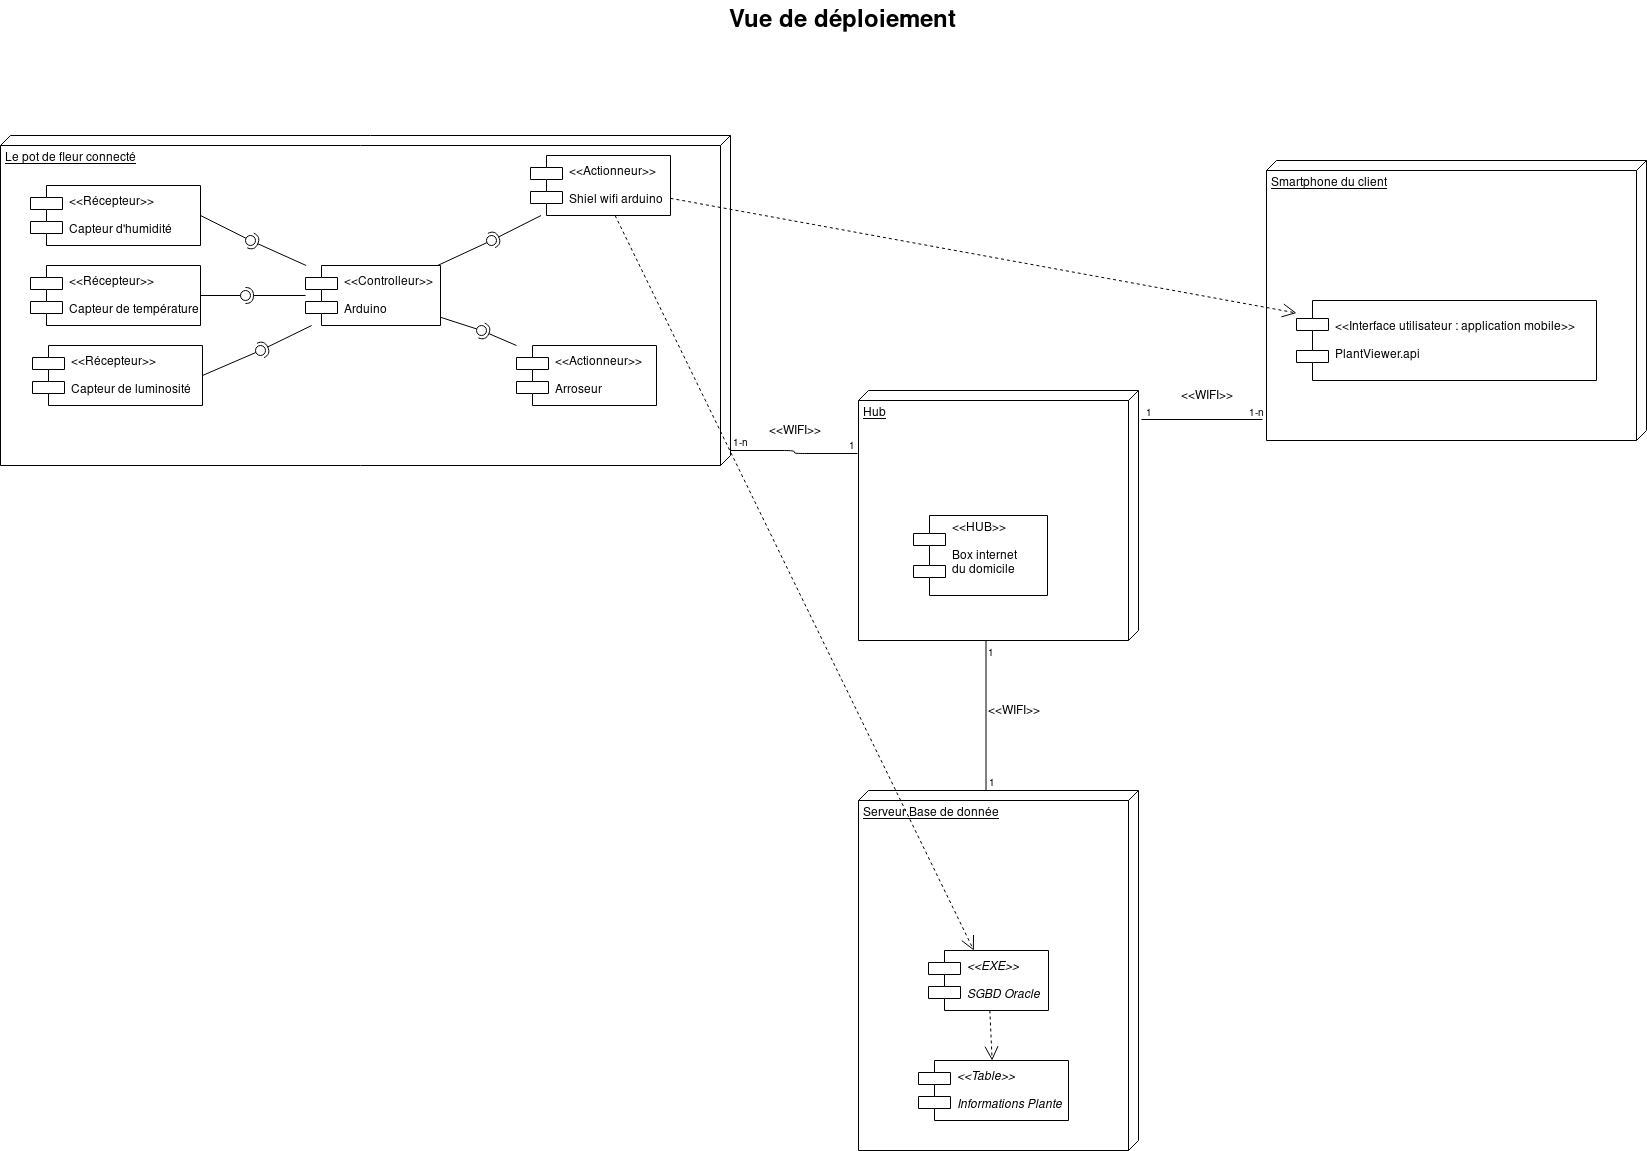

The diagram above was exported from draw.io. Its source (the exported page's mxGraphModel, read from the mxfile embedded in the PNG):
<mxGraphModel dx="1451" dy="819" grid="1" gridSize="10" guides="1" tooltips="1" connect="1" arrows="1" fold="1" page="1" pageScale="1.5" pageWidth="1169" pageHeight="826" background="none" math="0" shadow="0">
  <root>
    <mxCell id="0" style=";html=1;" />
    <mxCell id="1" style=";html=1;" parent="0" />
    <mxCell id="1672d66443f91eb5-23" value="Vue de déploiement" style="text;strokeColor=none;fillColor=none;html=1;fontSize=24;fontStyle=1;verticalAlign=middle;align=center;" parent="1" vertex="1">
      <mxGeometry x="120" y="40" width="1510" height="40" as="geometry" />
    </mxCell>
    <mxCell id="eNOC3OX7BmBAmdgl9jri-1" value="Serveur Base de donnée" style="verticalAlign=top;align=left;spacingTop=8;spacingLeft=2;spacingRight=12;shape=cube;size=10;direction=south;fontStyle=4;html=1;" parent="1" vertex="1">
      <mxGeometry x="892" y="830" width="280" height="360" as="geometry" />
    </mxCell>
    <mxCell id="eNOC3OX7BmBAmdgl9jri-2" value="&lt;&lt;EXE&gt;&gt;&#10;&#10;SGBD Oracle" style="shape=component;align=left;spacingLeft=36;fontStyle=2" parent="1" vertex="1">
      <mxGeometry x="962" y="990" width="120" height="60" as="geometry" />
    </mxCell>
    <mxCell id="eNOC3OX7BmBAmdgl9jri-3" value="&lt;&lt;Table&gt;&gt;&#10;&#10;Informations Plante" style="shape=component;align=left;spacingLeft=36;fontStyle=2" parent="1" vertex="1">
      <mxGeometry x="952" y="1100" width="150" height="60" as="geometry" />
    </mxCell>
    <mxCell id="eNOC3OX7BmBAmdgl9jri-5" value="Hub" style="verticalAlign=top;align=left;spacingTop=8;spacingLeft=2;spacingRight=12;shape=cube;size=10;direction=south;fontStyle=4;html=1;" parent="1" vertex="1">
      <mxGeometry x="892" y="430" width="280" height="250" as="geometry" />
    </mxCell>
    <mxCell id="eNOC3OX7BmBAmdgl9jri-6" value="&lt;&lt;HUB&gt;&gt;&#10;&#10;Box internet&#10; du domicile&#10;" style="shape=component;align=left;spacingLeft=36;" parent="1" vertex="1">
      <mxGeometry x="947" y="555" width="134" height="80" as="geometry" />
    </mxCell>
    <mxCell id="eNOC3OX7BmBAmdgl9jri-7" value="Le pot de fleur connecté" style="verticalAlign=top;align=left;spacingTop=8;spacingLeft=2;spacingRight=12;shape=cube;size=10;direction=south;fontStyle=4;html=1;" parent="1" vertex="1">
      <mxGeometry x="34" y="175" width="730" height="330" as="geometry" />
    </mxCell>
    <mxCell id="eNOC3OX7BmBAmdgl9jri-8" value="&lt;&lt;Récepteur&gt;&gt;&#10;&#10;Capteur d'humidité" style="shape=component;align=left;spacingLeft=36;" parent="1" vertex="1">
      <mxGeometry x="64" y="225" width="170" height="60" as="geometry" />
    </mxCell>
    <mxCell id="eNOC3OX7BmBAmdgl9jri-9" value="&lt;&lt;Récepteur&gt;&gt;&#10;&#10;Capteur de luminosité" style="shape=component;align=left;spacingLeft=36;" parent="1" vertex="1">
      <mxGeometry x="66" y="385" width="170" height="60" as="geometry" />
    </mxCell>
    <mxCell id="eNOC3OX7BmBAmdgl9jri-10" value="&lt;&lt;Récepteur&gt;&gt;&#10;&#10;Capteur de température" style="shape=component;align=left;spacingLeft=36;" parent="1" vertex="1">
      <mxGeometry x="64" y="305" width="170" height="60" as="geometry" />
    </mxCell>
    <mxCell id="eNOC3OX7BmBAmdgl9jri-11" value="&lt;&lt;Controlleur&gt;&gt;&#10;&#10;Arduino" style="shape=component;align=left;spacingLeft=36;" parent="1" vertex="1">
      <mxGeometry x="339" y="305" width="135" height="60" as="geometry" />
    </mxCell>
    <mxCell id="eNOC3OX7BmBAmdgl9jri-12" value="&lt;&lt;Actionneur&gt;&gt;&#10;&#10;Arroseur" style="shape=component;align=left;spacingLeft=36;" parent="1" vertex="1">
      <mxGeometry x="550" y="385" width="140" height="60" as="geometry" />
    </mxCell>
    <mxCell id="2ViVQ1raxkPCJcxFrsq4-7" value="" style="rounded=0;orthogonalLoop=1;jettySize=auto;html=1;endArrow=none;endFill=0;" edge="1" target="2ViVQ1raxkPCJcxFrsq4-9" parent="1">
      <mxGeometry relative="1" as="geometry">
        <mxPoint x="234" y="335" as="sourcePoint" />
      </mxGeometry>
    </mxCell>
    <mxCell id="2ViVQ1raxkPCJcxFrsq4-8" value="" style="rounded=0;orthogonalLoop=1;jettySize=auto;html=1;endArrow=halfCircle;endFill=0;entryX=0.5;entryY=0.5;entryDx=0;entryDy=0;endSize=6;strokeWidth=1;" edge="1" target="2ViVQ1raxkPCJcxFrsq4-9" parent="1" source="eNOC3OX7BmBAmdgl9jri-11">
      <mxGeometry relative="1" as="geometry">
        <mxPoint x="274" y="335" as="sourcePoint" />
      </mxGeometry>
    </mxCell>
    <mxCell id="2ViVQ1raxkPCJcxFrsq4-9" value="" style="ellipse;whiteSpace=wrap;html=1;fontFamily=Helvetica;fontSize=12;fontColor=#000000;align=center;strokeColor=#000000;fillColor=#ffffff;points=[];aspect=fixed;resizable=0;" vertex="1" parent="1">
      <mxGeometry x="274" y="330" width="10" height="10" as="geometry" />
    </mxCell>
    <mxCell id="2ViVQ1raxkPCJcxFrsq4-13" value="" style="rounded=0;orthogonalLoop=1;jettySize=auto;html=1;endArrow=none;endFill=0;" edge="1" target="2ViVQ1raxkPCJcxFrsq4-15" parent="1">
      <mxGeometry relative="1" as="geometry">
        <mxPoint x="234" y="255" as="sourcePoint" />
      </mxGeometry>
    </mxCell>
    <mxCell id="2ViVQ1raxkPCJcxFrsq4-14" value="" style="rounded=0;orthogonalLoop=1;jettySize=auto;html=1;endArrow=halfCircle;endFill=0;entryX=0.5;entryY=0.5;entryDx=0;entryDy=0;endSize=6;strokeWidth=1;" edge="1" target="2ViVQ1raxkPCJcxFrsq4-15" parent="1" source="eNOC3OX7BmBAmdgl9jri-11">
      <mxGeometry relative="1" as="geometry">
        <mxPoint x="274" y="255" as="sourcePoint" />
      </mxGeometry>
    </mxCell>
    <mxCell id="2ViVQ1raxkPCJcxFrsq4-15" value="" style="ellipse;whiteSpace=wrap;html=1;fontFamily=Helvetica;fontSize=12;fontColor=#000000;align=center;strokeColor=#000000;fillColor=#ffffff;points=[];aspect=fixed;resizable=0;" vertex="1" parent="1">
      <mxGeometry x="279" y="275" width="10" height="10" as="geometry" />
    </mxCell>
    <mxCell id="2ViVQ1raxkPCJcxFrsq4-16" value="" style="rounded=0;orthogonalLoop=1;jettySize=auto;html=1;endArrow=none;endFill=0;exitX=1;exitY=0.5;exitDx=0;exitDy=0;" edge="1" target="2ViVQ1raxkPCJcxFrsq4-18" parent="1" source="eNOC3OX7BmBAmdgl9jri-9">
      <mxGeometry relative="1" as="geometry">
        <mxPoint x="239" y="415" as="sourcePoint" />
      </mxGeometry>
    </mxCell>
    <mxCell id="2ViVQ1raxkPCJcxFrsq4-17" value="" style="rounded=0;orthogonalLoop=1;jettySize=auto;html=1;endArrow=halfCircle;endFill=0;entryX=0.5;entryY=0.5;entryDx=0;entryDy=0;endSize=6;strokeWidth=1;" edge="1" target="2ViVQ1raxkPCJcxFrsq4-18" parent="1" source="eNOC3OX7BmBAmdgl9jri-11">
      <mxGeometry relative="1" as="geometry">
        <mxPoint x="279" y="415" as="sourcePoint" />
      </mxGeometry>
    </mxCell>
    <mxCell id="2ViVQ1raxkPCJcxFrsq4-18" value="" style="ellipse;whiteSpace=wrap;html=1;fontFamily=Helvetica;fontSize=12;fontColor=#000000;align=center;strokeColor=#000000;fillColor=#ffffff;points=[];aspect=fixed;resizable=0;" vertex="1" parent="1">
      <mxGeometry x="289" y="385" width="10" height="10" as="geometry" />
    </mxCell>
    <mxCell id="2ViVQ1raxkPCJcxFrsq4-19" value="" style="rounded=0;orthogonalLoop=1;jettySize=auto;html=1;endArrow=none;endFill=0;" edge="1" target="2ViVQ1raxkPCJcxFrsq4-21" parent="1" source="eNOC3OX7BmBAmdgl9jri-11">
      <mxGeometry relative="1" as="geometry">
        <mxPoint x="459" y="335" as="sourcePoint" />
      </mxGeometry>
    </mxCell>
    <mxCell id="2ViVQ1raxkPCJcxFrsq4-20" value="" style="rounded=0;orthogonalLoop=1;jettySize=auto;html=1;endArrow=halfCircle;endFill=0;entryX=0.5;entryY=0.5;entryDx=0;entryDy=0;endSize=6;strokeWidth=1;" edge="1" target="2ViVQ1raxkPCJcxFrsq4-21" parent="1" source="eNOC3OX7BmBAmdgl9jri-12">
      <mxGeometry relative="1" as="geometry">
        <mxPoint x="499" y="335" as="sourcePoint" />
      </mxGeometry>
    </mxCell>
    <mxCell id="2ViVQ1raxkPCJcxFrsq4-21" value="" style="ellipse;whiteSpace=wrap;html=1;fontFamily=Helvetica;fontSize=12;fontColor=#000000;align=center;strokeColor=#000000;fillColor=#ffffff;points=[];aspect=fixed;resizable=0;" vertex="1" parent="1">
      <mxGeometry x="510" y="365" width="10" height="10" as="geometry" />
    </mxCell>
    <mxCell id="2ViVQ1raxkPCJcxFrsq4-22" value="Smartphone du client" style="verticalAlign=top;align=left;spacingTop=8;spacingLeft=2;spacingRight=12;shape=cube;size=10;direction=south;fontStyle=4;html=1;" vertex="1" parent="1">
      <mxGeometry x="1300" y="200" width="380" height="280" as="geometry" />
    </mxCell>
    <mxCell id="2ViVQ1raxkPCJcxFrsq4-23" value="&lt;&lt;Interface utilisateur : application mobile&gt;&gt;&#10;&#10;PlantViewer.api" style="shape=component;align=left;spacingLeft=36;" vertex="1" parent="1">
      <mxGeometry x="1330" y="340" width="300" height="80" as="geometry" />
    </mxCell>
    <mxCell id="2ViVQ1raxkPCJcxFrsq4-24" value="&lt;&lt;Actionneur&gt;&gt;&#10;&#10;Shiel wifi arduino" style="shape=component;align=left;spacingLeft=36;" vertex="1" parent="1">
      <mxGeometry x="564" y="195" width="140" height="60" as="geometry" />
    </mxCell>
    <mxCell id="2ViVQ1raxkPCJcxFrsq4-25" value="" style="rounded=0;orthogonalLoop=1;jettySize=auto;html=1;endArrow=none;endFill=0;" edge="1" target="2ViVQ1raxkPCJcxFrsq4-27" parent="1" source="eNOC3OX7BmBAmdgl9jri-11">
      <mxGeometry relative="1" as="geometry">
        <mxPoint x="489" y="360" as="sourcePoint" />
      </mxGeometry>
    </mxCell>
    <mxCell id="2ViVQ1raxkPCJcxFrsq4-26" value="" style="rounded=0;orthogonalLoop=1;jettySize=auto;html=1;endArrow=halfCircle;endFill=0;entryX=0.5;entryY=0.5;entryDx=0;entryDy=0;endSize=6;strokeWidth=1;" edge="1" target="2ViVQ1raxkPCJcxFrsq4-27" parent="1" source="2ViVQ1raxkPCJcxFrsq4-24">
      <mxGeometry relative="1" as="geometry">
        <mxPoint x="529" y="360" as="sourcePoint" />
      </mxGeometry>
    </mxCell>
    <mxCell id="2ViVQ1raxkPCJcxFrsq4-27" value="" style="ellipse;whiteSpace=wrap;html=1;fontFamily=Helvetica;fontSize=12;fontColor=#000000;align=center;strokeColor=#000000;fillColor=#ffffff;points=[];aspect=fixed;resizable=0;" vertex="1" parent="1">
      <mxGeometry x="520" y="275" width="10" height="10" as="geometry" />
    </mxCell>
    <mxCell id="2ViVQ1raxkPCJcxFrsq4-30" value="&lt;div&gt;&lt;br&gt;&lt;/div&gt;" style="endArrow=open;endSize=12;dashed=1;html=1;" edge="1" parent="1" source="2ViVQ1raxkPCJcxFrsq4-24" target="2ViVQ1raxkPCJcxFrsq4-23">
      <mxGeometry x="-0.05" y="20" width="160" relative="1" as="geometry">
        <mxPoint x="764" y="340" as="sourcePoint" />
        <mxPoint x="924" y="340" as="targetPoint" />
        <mxPoint as="offset" />
      </mxGeometry>
    </mxCell>
    <mxCell id="2ViVQ1raxkPCJcxFrsq4-31" value="&lt;div&gt;&lt;br&gt;&lt;/div&gt;" style="endArrow=open;endSize=12;dashed=1;html=1;" edge="1" parent="1" source="2ViVQ1raxkPCJcxFrsq4-24" target="eNOC3OX7BmBAmdgl9jri-2">
      <mxGeometry x="-0.05" y="20" width="160" relative="1" as="geometry">
        <mxPoint x="714" y="247.82505910165492" as="sourcePoint" />
        <mxPoint x="1340" y="362.5177304964541" as="targetPoint" />
        <mxPoint as="offset" />
      </mxGeometry>
    </mxCell>
    <mxCell id="2ViVQ1raxkPCJcxFrsq4-32" value="&lt;div&gt;&lt;br&gt;&lt;/div&gt;" style="endArrow=open;endSize=12;dashed=1;html=1;" edge="1" parent="1" source="eNOC3OX7BmBAmdgl9jri-2" target="eNOC3OX7BmBAmdgl9jri-3">
      <mxGeometry x="-0.05" y="20" width="160" relative="1" as="geometry">
        <mxPoint x="1280" y="992.8250591016549" as="sourcePoint" />
        <mxPoint x="1906" y="1107.517730496454" as="targetPoint" />
        <mxPoint as="offset" />
      </mxGeometry>
    </mxCell>
    <mxCell id="2ViVQ1raxkPCJcxFrsq4-33" value="" style="endArrow=none;html=1;edgeStyle=orthogonalEdgeStyle;entryX=0.25;entryY=1.005;entryDx=0;entryDy=0;entryPerimeter=0;" edge="1" parent="1" target="eNOC3OX7BmBAmdgl9jri-5">
      <mxGeometry relative="1" as="geometry">
        <mxPoint x="764" y="490" as="sourcePoint" />
        <mxPoint x="930" y="470" as="targetPoint" />
      </mxGeometry>
    </mxCell>
    <mxCell id="2ViVQ1raxkPCJcxFrsq4-34" value="&lt;div&gt;1-n&lt;/div&gt;" style="resizable=0;html=1;align=left;verticalAlign=bottom;labelBackgroundColor=#ffffff;fontSize=10;" connectable="0" vertex="1" parent="2ViVQ1raxkPCJcxFrsq4-33">
      <mxGeometry x="-1" relative="1" as="geometry" />
    </mxCell>
    <mxCell id="2ViVQ1raxkPCJcxFrsq4-35" value="1" style="resizable=0;html=1;align=right;verticalAlign=bottom;labelBackgroundColor=#ffffff;fontSize=10;" connectable="0" vertex="1" parent="2ViVQ1raxkPCJcxFrsq4-33">
      <mxGeometry x="1" relative="1" as="geometry" />
    </mxCell>
    <mxCell id="2ViVQ1raxkPCJcxFrsq4-36" value="&amp;lt;&amp;lt;WIFI&amp;gt;&amp;gt;" style="text;html=1;strokeColor=none;fillColor=none;align=center;verticalAlign=middle;whiteSpace=wrap;rounded=0;" vertex="1" parent="1">
      <mxGeometry x="808" y="460" width="40" height="20" as="geometry" />
    </mxCell>
    <mxCell id="2ViVQ1raxkPCJcxFrsq4-38" value="" style="endArrow=none;html=1;edgeStyle=orthogonalEdgeStyle;entryX=0.114;entryY=-0.011;entryDx=0;entryDy=0;entryPerimeter=0;" edge="1" parent="1" target="eNOC3OX7BmBAmdgl9jri-5">
      <mxGeometry relative="1" as="geometry">
        <mxPoint x="1296" y="459" as="sourcePoint" />
        <mxPoint x="1356.6470588235293" y="571.4705882352941" as="targetPoint" />
      </mxGeometry>
    </mxCell>
    <mxCell id="2ViVQ1raxkPCJcxFrsq4-39" value="&lt;div&gt;1-n&lt;/div&gt;" style="resizable=0;html=1;align=left;verticalAlign=bottom;labelBackgroundColor=#ffffff;fontSize=10;" connectable="0" vertex="1" parent="2ViVQ1raxkPCJcxFrsq4-38">
      <mxGeometry x="-1" relative="1" as="geometry">
        <mxPoint x="-16" y="1" as="offset" />
      </mxGeometry>
    </mxCell>
    <mxCell id="2ViVQ1raxkPCJcxFrsq4-40" value="1" style="resizable=0;html=1;align=right;verticalAlign=bottom;labelBackgroundColor=#ffffff;fontSize=10;" connectable="0" vertex="1" parent="2ViVQ1raxkPCJcxFrsq4-38">
      <mxGeometry x="1" relative="1" as="geometry">
        <mxPoint x="12.5" y="0.5" as="offset" />
      </mxGeometry>
    </mxCell>
    <mxCell id="2ViVQ1raxkPCJcxFrsq4-41" value="&amp;lt;&amp;lt;WIFI&amp;gt;&amp;gt;" style="text;html=1;strokeColor=none;fillColor=none;align=center;verticalAlign=middle;whiteSpace=wrap;rounded=0;" vertex="1" parent="1">
      <mxGeometry x="1220" y="425" width="40" height="20" as="geometry" />
    </mxCell>
    <mxCell id="2ViVQ1raxkPCJcxFrsq4-42" value="" style="endArrow=none;html=1;edgeStyle=orthogonalEdgeStyle;" edge="1" parent="1">
      <mxGeometry relative="1" as="geometry">
        <mxPoint x="1019.5" y="830" as="sourcePoint" />
        <mxPoint x="1019.5" y="680" as="targetPoint" />
      </mxGeometry>
    </mxCell>
    <mxCell id="2ViVQ1raxkPCJcxFrsq4-43" value="&lt;div&gt;1&lt;/div&gt;" style="resizable=0;html=1;align=left;verticalAlign=bottom;labelBackgroundColor=#ffffff;fontSize=10;" connectable="0" vertex="1" parent="2ViVQ1raxkPCJcxFrsq4-42">
      <mxGeometry x="-1" relative="1" as="geometry" />
    </mxCell>
    <mxCell id="2ViVQ1raxkPCJcxFrsq4-44" value="1" style="resizable=0;html=1;align=right;verticalAlign=bottom;labelBackgroundColor=#ffffff;fontSize=10;" connectable="0" vertex="1" parent="2ViVQ1raxkPCJcxFrsq4-42">
      <mxGeometry x="1" relative="1" as="geometry">
        <mxPoint x="10.5" y="20" as="offset" />
      </mxGeometry>
    </mxCell>
    <mxCell id="2ViVQ1raxkPCJcxFrsq4-45" value="&amp;lt;&amp;lt;WIFI&amp;gt;&amp;gt;" style="text;html=1;strokeColor=none;fillColor=none;align=center;verticalAlign=middle;whiteSpace=wrap;rounded=0;" vertex="1" parent="1">
      <mxGeometry x="1027" y="740" width="40" height="20" as="geometry" />
    </mxCell>
  </root>
</mxGraphModel>